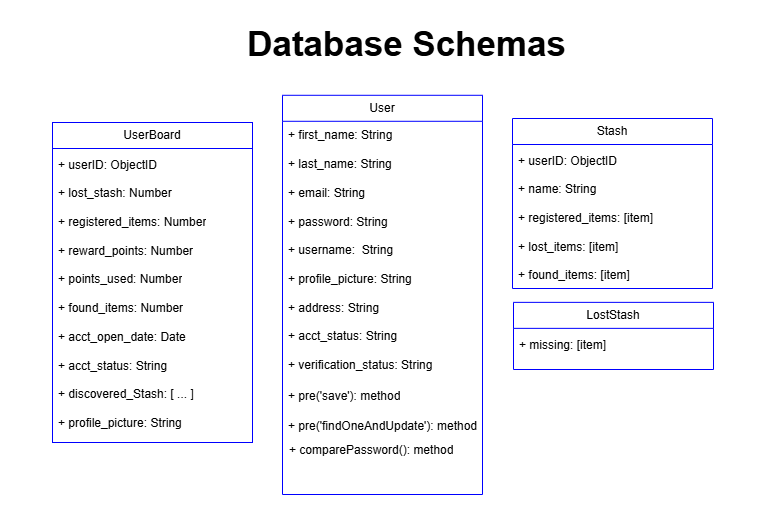

The diagram above was exported from draw.io. Its source (the exported page's mxGraphModel, read from the mxfile embedded in the PNG):
<mxGraphModel dx="4451" dy="2773" grid="1" gridSize="10" guides="1" tooltips="1" connect="1" arrows="1" fold="1" page="1" pageScale="1" pageWidth="850" pageHeight="1100" math="0" shadow="0">
  <root>
    <mxCell id="0" />
    <mxCell id="1" parent="0" />
    <mxCell id="WZFzuX91IZZwvP0PK66f-1" value="" style="rounded=0;whiteSpace=wrap;html=1;strokeWidth=2;strokeColor=none;container=0;" vertex="1" parent="1">
      <mxGeometry x="-1682" y="-40" width="772" height="510" as="geometry" />
    </mxCell>
    <mxCell id="WZFzuX91IZZwvP0PK66f-2" value="Database Schemas" style="text;strokeColor=none;align=center;fillColor=none;html=1;verticalAlign=middle;whiteSpace=wrap;rounded=0;fontSize=35;fontStyle=1;container=0;" vertex="1" parent="1">
      <mxGeometry x="-1482" y="-9.999999999999986" width="413.49" height="27.33" as="geometry" />
    </mxCell>
    <mxCell id="WZFzuX91IZZwvP0PK66f-35" value="" style="group;strokeColor=#0000FF;" vertex="1" connectable="0" parent="1">
      <mxGeometry x="-1630" y="83" width="200" height="320" as="geometry" />
    </mxCell>
    <mxCell id="WZFzuX91IZZwvP0PK66f-15" value="UserBoard" style="swimlane;fontStyle=0;childLayout=stackLayout;horizontal=1;startSize=26;fillColor=none;horizontalStack=0;resizeParent=1;resizeParentMax=0;resizeLast=0;collapsible=1;marginBottom=0;whiteSpace=wrap;html=1;container=0;swimlaneFillColor=none;strokeColor=#0000FF;" vertex="1" parent="WZFzuX91IZZwvP0PK66f-35">
      <mxGeometry width="200" height="320" as="geometry">
        <mxRectangle width="100" height="30" as="alternateBounds" />
      </mxGeometry>
    </mxCell>
    <mxCell id="WZFzuX91IZZwvP0PK66f-16" value="+ userID: ObjectID" style="text;strokeColor=none;fillColor=none;align=left;verticalAlign=top;spacingLeft=4;spacingRight=4;overflow=hidden;rotatable=0;points=[[0,0.5],[1,0.5]];portConstraint=eastwest;whiteSpace=wrap;html=1;" vertex="1" parent="WZFzuX91IZZwvP0PK66f-35">
      <mxGeometry y="28.689655172413794" width="175" height="28.689655172413794" as="geometry" />
    </mxCell>
    <mxCell id="WZFzuX91IZZwvP0PK66f-17" value="+ lost_stash: Number" style="text;strokeColor=none;fillColor=none;align=left;verticalAlign=top;spacingLeft=4;spacingRight=4;overflow=hidden;rotatable=0;points=[[0,0.5],[1,0.5]];portConstraint=eastwest;whiteSpace=wrap;html=1;" vertex="1" parent="WZFzuX91IZZwvP0PK66f-35">
      <mxGeometry y="57.37931034482759" width="175" height="28.689655172413794" as="geometry" />
    </mxCell>
    <mxCell id="WZFzuX91IZZwvP0PK66f-18" value="+ reward_points: Number" style="text;strokeColor=none;fillColor=none;align=left;verticalAlign=top;spacingLeft=4;spacingRight=4;overflow=hidden;rotatable=0;points=[[0,0.5],[1,0.5]];portConstraint=eastwest;whiteSpace=wrap;html=1;" vertex="1" parent="WZFzuX91IZZwvP0PK66f-35">
      <mxGeometry y="114.75862068965517" width="200" height="28.689655172413794" as="geometry" />
    </mxCell>
    <mxCell id="WZFzuX91IZZwvP0PK66f-21" value="+ points_used: Number" style="text;strokeColor=none;fillColor=none;align=left;verticalAlign=top;spacingLeft=4;spacingRight=4;overflow=hidden;rotatable=0;points=[[0,0.5],[1,0.5]];portConstraint=eastwest;whiteSpace=wrap;html=1;" vertex="1" parent="WZFzuX91IZZwvP0PK66f-35">
      <mxGeometry y="143.44827586206895" width="200" height="28.689655172413794" as="geometry" />
    </mxCell>
    <mxCell id="WZFzuX91IZZwvP0PK66f-22" value="+ found_items: Number" style="text;strokeColor=none;fillColor=none;align=left;verticalAlign=top;spacingLeft=4;spacingRight=4;overflow=hidden;rotatable=0;points=[[0,0.5],[1,0.5]];portConstraint=eastwest;whiteSpace=wrap;html=1;" vertex="1" parent="WZFzuX91IZZwvP0PK66f-35">
      <mxGeometry y="172.13793103448276" width="200" height="28.689655172413794" as="geometry" />
    </mxCell>
    <mxCell id="WZFzuX91IZZwvP0PK66f-23" value="+ acct_open_date: Date" style="text;strokeColor=none;fillColor=none;align=left;verticalAlign=top;spacingLeft=4;spacingRight=4;overflow=hidden;rotatable=0;points=[[0,0.5],[1,0.5]];portConstraint=eastwest;whiteSpace=wrap;html=1;" vertex="1" parent="WZFzuX91IZZwvP0PK66f-35">
      <mxGeometry y="200.82758620689654" width="200" height="28.689655172413794" as="geometry" />
    </mxCell>
    <mxCell id="WZFzuX91IZZwvP0PK66f-25" value="+ acct_status: String" style="text;strokeColor=none;fillColor=none;align=left;verticalAlign=top;spacingLeft=4;spacingRight=4;overflow=hidden;rotatable=0;points=[[0,0.5],[1,0.5]];portConstraint=eastwest;whiteSpace=wrap;html=1;" vertex="1" parent="WZFzuX91IZZwvP0PK66f-35">
      <mxGeometry y="229.51724137931035" width="200" height="28.689655172413794" as="geometry" />
    </mxCell>
    <mxCell id="WZFzuX91IZZwvP0PK66f-26" value="+ discovered_Stash: [ ... ]" style="text;strokeColor=none;fillColor=none;align=left;verticalAlign=top;spacingLeft=4;spacingRight=4;overflow=hidden;rotatable=0;points=[[0,0.5],[1,0.5]];portConstraint=eastwest;whiteSpace=wrap;html=1;" vertex="1" parent="WZFzuX91IZZwvP0PK66f-35">
      <mxGeometry y="258.2068965517241" width="200" height="28.689655172413794" as="geometry" />
    </mxCell>
    <mxCell id="WZFzuX91IZZwvP0PK66f-27" value="+ registered_items: Number" style="text;strokeColor=none;fillColor=none;align=left;verticalAlign=top;spacingLeft=4;spacingRight=4;overflow=hidden;rotatable=0;points=[[0,0.5],[1,0.5]];portConstraint=eastwest;whiteSpace=wrap;html=1;" vertex="1" parent="WZFzuX91IZZwvP0PK66f-35">
      <mxGeometry y="86.06896551724138" width="200" height="28.689655172413794" as="geometry" />
    </mxCell>
    <mxCell id="WZFzuX91IZZwvP0PK66f-34" value="+ profile_picture: String" style="text;strokeColor=none;fillColor=none;align=left;verticalAlign=top;spacingLeft=4;spacingRight=4;overflow=hidden;rotatable=0;points=[[0,0.5],[1,0.5]];portConstraint=eastwest;whiteSpace=wrap;html=1;" vertex="1" parent="WZFzuX91IZZwvP0PK66f-35">
      <mxGeometry y="286.8965517241379" width="200" height="28.689655172413794" as="geometry" />
    </mxCell>
    <mxCell id="WZFzuX91IZZwvP0PK66f-37" value="User" style="swimlane;fontStyle=0;childLayout=stackLayout;horizontal=1;startSize=26;fillColor=none;horizontalStack=0;resizeParent=1;resizeParentMax=0;resizeLast=0;collapsible=1;marginBottom=0;whiteSpace=wrap;html=1;container=0;swimlaneFillColor=none;strokeColor=#0000FF;" vertex="1" parent="1">
      <mxGeometry x="-1400" y="55.790000000000006" width="200" height="399.21" as="geometry">
        <mxRectangle width="100" height="30" as="alternateBounds" />
      </mxGeometry>
    </mxCell>
    <mxCell id="WZFzuX91IZZwvP0PK66f-38" value="+ first_name: String" style="text;strokeColor=none;fillColor=none;align=left;verticalAlign=top;spacingLeft=4;spacingRight=4;overflow=hidden;rotatable=0;points=[[0,0.5],[1,0.5]];portConstraint=eastwest;whiteSpace=wrap;html=1;" vertex="1" parent="1">
      <mxGeometry x="-1400" y="82.4796551724138" width="175" height="28.689655172413794" as="geometry" />
    </mxCell>
    <mxCell id="WZFzuX91IZZwvP0PK66f-39" value="+ last_name: String" style="text;strokeColor=none;fillColor=none;align=left;verticalAlign=top;spacingLeft=4;spacingRight=4;overflow=hidden;rotatable=0;points=[[0,0.5],[1,0.5]];portConstraint=eastwest;whiteSpace=wrap;html=1;" vertex="1" parent="1">
      <mxGeometry x="-1400" y="111.16931034482758" width="175" height="28.689655172413794" as="geometry" />
    </mxCell>
    <mxCell id="WZFzuX91IZZwvP0PK66f-40" value="+ password: String" style="text;strokeColor=none;fillColor=none;align=left;verticalAlign=top;spacingLeft=4;spacingRight=4;overflow=hidden;rotatable=0;points=[[0,0.5],[1,0.5]];portConstraint=eastwest;whiteSpace=wrap;html=1;" vertex="1" parent="1">
      <mxGeometry x="-1400" y="168.5486206896552" width="200" height="28.689655172413794" as="geometry" />
    </mxCell>
    <mxCell id="WZFzuX91IZZwvP0PK66f-41" value="+ username:&amp;nbsp; String" style="text;strokeColor=none;fillColor=none;align=left;verticalAlign=top;spacingLeft=4;spacingRight=4;overflow=hidden;rotatable=0;points=[[0,0.5],[1,0.5]];portConstraint=eastwest;whiteSpace=wrap;html=1;" vertex="1" parent="1">
      <mxGeometry x="-1400" y="197.23827586206897" width="200" height="28.689655172413794" as="geometry" />
    </mxCell>
    <mxCell id="WZFzuX91IZZwvP0PK66f-42" value="+ profile_picture: String" style="text;strokeColor=none;fillColor=none;align=left;verticalAlign=top;spacingLeft=4;spacingRight=4;overflow=hidden;rotatable=0;points=[[0,0.5],[1,0.5]];portConstraint=eastwest;whiteSpace=wrap;html=1;" vertex="1" parent="1">
      <mxGeometry x="-1400" y="225.92793103448275" width="200" height="28.689655172413794" as="geometry" />
    </mxCell>
    <mxCell id="WZFzuX91IZZwvP0PK66f-43" value="+ address: String" style="text;strokeColor=none;fillColor=none;align=left;verticalAlign=top;spacingLeft=4;spacingRight=4;overflow=hidden;rotatable=0;points=[[0,0.5],[1,0.5]];portConstraint=eastwest;whiteSpace=wrap;html=1;" vertex="1" parent="1">
      <mxGeometry x="-1400" y="254.61758620689653" width="200" height="28.689655172413794" as="geometry" />
    </mxCell>
    <mxCell id="WZFzuX91IZZwvP0PK66f-44" value="+ acct_status: String" style="text;strokeColor=none;fillColor=none;align=left;verticalAlign=top;spacingLeft=4;spacingRight=4;overflow=hidden;rotatable=0;points=[[0,0.5],[1,0.5]];portConstraint=eastwest;whiteSpace=wrap;html=1;" vertex="1" parent="1">
      <mxGeometry x="-1400" y="283.30724137931037" width="200" height="28.689655172413794" as="geometry" />
    </mxCell>
    <mxCell id="WZFzuX91IZZwvP0PK66f-45" value="+ verification_status: String" style="text;strokeColor=none;fillColor=none;align=left;verticalAlign=top;spacingLeft=4;spacingRight=4;overflow=hidden;rotatable=0;points=[[0,0.5],[1,0.5]];portConstraint=eastwest;whiteSpace=wrap;html=1;" vertex="1" parent="1">
      <mxGeometry x="-1400" y="311.99689655172415" width="200" height="28.689655172413794" as="geometry" />
    </mxCell>
    <mxCell id="WZFzuX91IZZwvP0PK66f-46" value="+ email: String" style="text;strokeColor=none;fillColor=none;align=left;verticalAlign=top;spacingLeft=4;spacingRight=4;overflow=hidden;rotatable=0;points=[[0,0.5],[1,0.5]];portConstraint=eastwest;whiteSpace=wrap;html=1;" vertex="1" parent="1">
      <mxGeometry x="-1400" y="139.8589655172414" width="200" height="28.689655172413794" as="geometry" />
    </mxCell>
    <mxCell id="WZFzuX91IZZwvP0PK66f-47" value="+ pre('findOneAndUpdate'): method" style="text;strokeColor=none;fillColor=none;align=left;verticalAlign=top;spacingLeft=4;spacingRight=4;overflow=hidden;rotatable=0;points=[[0,0.5],[1,0.5]];portConstraint=eastwest;whiteSpace=wrap;html=1;" vertex="1" parent="1">
      <mxGeometry x="-1400" y="372.6865517241379" width="200" height="28.689655172413794" as="geometry" />
    </mxCell>
    <mxCell id="WZFzuX91IZZwvP0PK66f-52" value="+ pre('save'): method" style="text;strokeColor=none;fillColor=none;align=left;verticalAlign=top;spacingLeft=4;spacingRight=4;overflow=hidden;rotatable=0;points=[[0,0.5],[1,0.5]];portConstraint=eastwest;whiteSpace=wrap;html=1;" vertex="1" parent="1">
      <mxGeometry x="-1400" y="343.30655172413793" width="200" height="28.689655172413794" as="geometry" />
    </mxCell>
    <mxCell id="WZFzuX91IZZwvP0PK66f-53" value="+ comparePassword(): method" style="text;strokeColor=none;fillColor=none;align=left;verticalAlign=top;spacingLeft=4;spacingRight=4;overflow=hidden;rotatable=0;points=[[0,0.5],[1,0.5]];portConstraint=eastwest;whiteSpace=wrap;html=1;" vertex="1" parent="1">
      <mxGeometry x="-1399" y="396.6865517241379" width="200" height="28.689655172413794" as="geometry" />
    </mxCell>
    <mxCell id="WZFzuX91IZZwvP0PK66f-55" value="Stash" style="swimlane;fontStyle=0;childLayout=stackLayout;horizontal=1;startSize=26;fillColor=none;horizontalStack=0;resizeParent=1;resizeParentMax=0;resizeLast=0;collapsible=1;marginBottom=0;whiteSpace=wrap;html=1;container=0;swimlaneFillColor=none;strokeColor=#0000FF;" vertex="1" parent="1">
      <mxGeometry x="-1170" y="79" width="200" height="170" as="geometry">
        <mxRectangle width="100" height="30" as="alternateBounds" />
      </mxGeometry>
    </mxCell>
    <mxCell id="WZFzuX91IZZwvP0PK66f-56" value="+ userID: ObjectID" style="text;strokeColor=none;fillColor=none;align=left;verticalAlign=top;spacingLeft=4;spacingRight=4;overflow=hidden;rotatable=0;points=[[0,0.5],[1,0.5]];portConstraint=eastwest;whiteSpace=wrap;html=1;" vertex="1" parent="1">
      <mxGeometry x="-1170" y="107.6896551724138" width="175" height="28.689655172413794" as="geometry" />
    </mxCell>
    <mxCell id="WZFzuX91IZZwvP0PK66f-57" value="+ name: String" style="text;strokeColor=none;fillColor=none;align=left;verticalAlign=top;spacingLeft=4;spacingRight=4;overflow=hidden;rotatable=0;points=[[0,0.5],[1,0.5]];portConstraint=eastwest;whiteSpace=wrap;html=1;" vertex="1" parent="1">
      <mxGeometry x="-1170" y="136.3793103448276" width="175" height="28.689655172413794" as="geometry" />
    </mxCell>
    <mxCell id="WZFzuX91IZZwvP0PK66f-58" value="+ lost_items: [item]" style="text;strokeColor=none;fillColor=none;align=left;verticalAlign=top;spacingLeft=4;spacingRight=4;overflow=hidden;rotatable=0;points=[[0,0.5],[1,0.5]];portConstraint=eastwest;whiteSpace=wrap;html=1;" vertex="1" parent="1">
      <mxGeometry x="-1170" y="193.75862068965517" width="200" height="28.689655172413794" as="geometry" />
    </mxCell>
    <mxCell id="WZFzuX91IZZwvP0PK66f-59" value="+ found_items: [item]" style="text;strokeColor=none;fillColor=none;align=left;verticalAlign=top;spacingLeft=4;spacingRight=4;overflow=hidden;rotatable=0;points=[[0,0.5],[1,0.5]];portConstraint=eastwest;whiteSpace=wrap;html=1;" vertex="1" parent="1">
      <mxGeometry x="-1170" y="222.44827586206895" width="200" height="28.689655172413794" as="geometry" />
    </mxCell>
    <mxCell id="WZFzuX91IZZwvP0PK66f-64" value="+ registered_items: [item]" style="text;strokeColor=none;fillColor=none;align=left;verticalAlign=top;spacingLeft=4;spacingRight=4;overflow=hidden;rotatable=0;points=[[0,0.5],[1,0.5]];portConstraint=eastwest;whiteSpace=wrap;html=1;" vertex="1" parent="1">
      <mxGeometry x="-1170" y="165.0689655172414" width="200" height="28.689655172413794" as="geometry" />
    </mxCell>
    <mxCell id="WZFzuX91IZZwvP0PK66f-66" value="LostStash" style="swimlane;fontStyle=0;childLayout=stackLayout;horizontal=1;startSize=26;fillColor=none;horizontalStack=0;resizeParent=1;resizeParentMax=0;resizeLast=0;collapsible=1;marginBottom=0;whiteSpace=wrap;html=1;container=0;swimlaneFillColor=none;strokeColor=#0000FF;" vertex="1" parent="1">
      <mxGeometry x="-1169" y="262.86" width="200" height="67.14" as="geometry">
        <mxRectangle width="100" height="30" as="alternateBounds" />
      </mxGeometry>
    </mxCell>
    <mxCell id="WZFzuX91IZZwvP0PK66f-67" value="+ missing: [item]" style="text;strokeColor=none;fillColor=none;align=left;verticalAlign=top;spacingLeft=4;spacingRight=4;overflow=hidden;rotatable=0;points=[[0,0.5],[1,0.5]];portConstraint=eastwest;whiteSpace=wrap;html=1;" vertex="1" parent="1">
      <mxGeometry x="-1169" y="291.5496551724138" width="175" height="28.689655172413794" as="geometry" />
    </mxCell>
  </root>
</mxGraphModel>